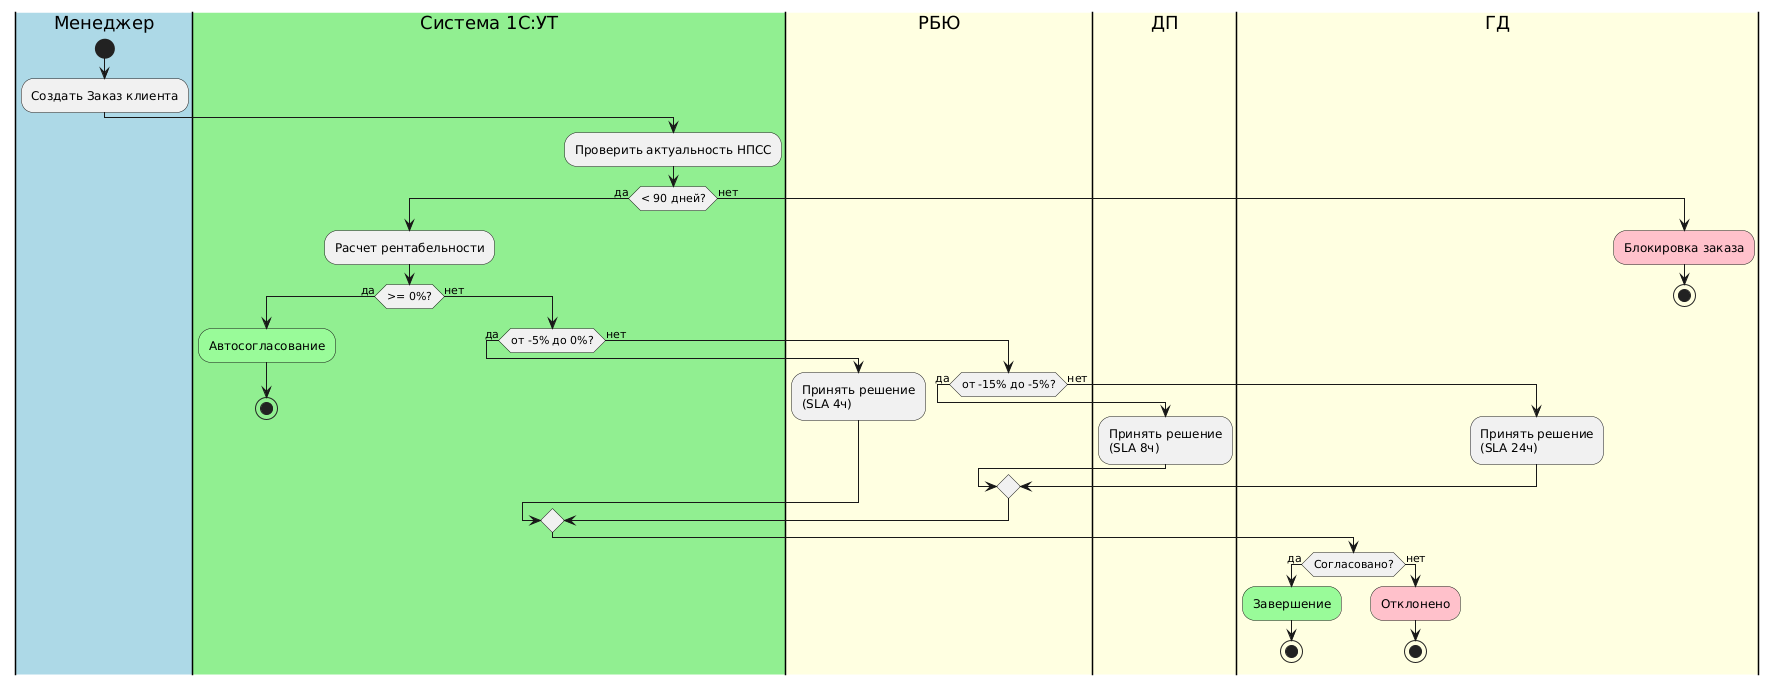

The diagram above was rendered by PlantUML. Its source (embedded in the PNG):
@startuml
|#lightblue|Менеджер|
start
:Создать Заказ клиента;

|#lightgreen|Система 1С:УТ|
:Проверить актуальность НПСС;
if (< 90 дней?) then (да)
  :Расчет рентабельности;
  if (>= 0%?) then (да)
    #palegreen:Автосогласование;
    stop
  else (нет)
    if (от -5% до 0%?) then (да)
      |#lightyellow|РБЮ|
      :Принять решение\n(SLA 4ч);
    else (нет)
      if (от -15% до -5%?) then (да)
        |#lightyellow|ДП|
        :Принять решение\n(SLA 8ч);
      else (нет)
        |#lightyellow|ГД|
        :Принять решение\n(SLA 24ч);
      endif
    endif
    if (Согласовано?) then (да)
      #palegreen:Завершение;
      stop
    else (нет)
      #pink:Отклонено;
      stop
    endif
  endif
else (нет)
  #pink:Блокировка заказа;
  stop
endif
@enduml